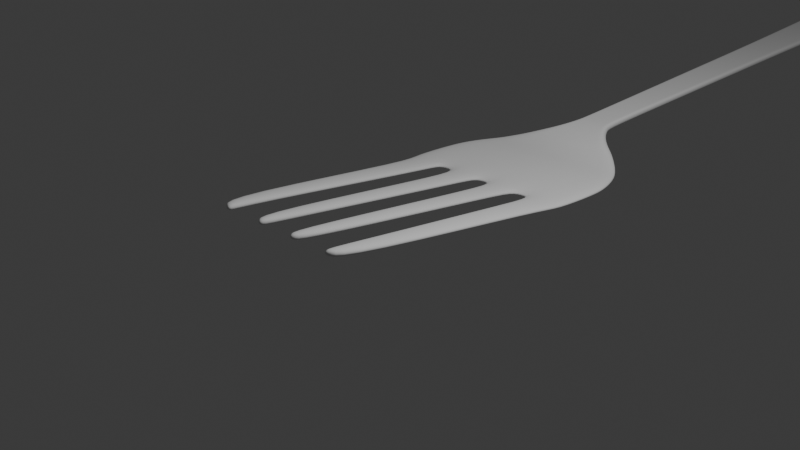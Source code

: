 # Source: fork.blend  (saved by Blender 4.3.34; exported with 4.5.12 LTS)
import bpy
from mathutils import Matrix  # noqa: F401  (used for matrix-valued properties, if any)

bpy.ops.wm.read_factory_settings(use_empty=True)
scene = bpy.context.scene
scene.name = 'Scene'

# ---- collections
col_collection = bpy.data.collections.new('Collection'); scene.collection.children.link(col_collection)

# ---- world
world_world = bpy.data.worlds.new('World'); scene.world = world_world
world_world.use_nodes = True; world_world.node_tree.nodes.clear()
_N = world_world.node_tree.nodes; _L = world_world.node_tree.links
n0 = _N.new('ShaderNodeOutputWorld'); n0.name = 'World Output'; n0.location = (300, 300)
n1 = _N.new('ShaderNodeBackground'); n1.name = 'Background'; n1.location = (10, 300)
n1.inputs[0].default_value = (0.05088, 0.05088, 0.05088, 1.0)
_L.new(n1.outputs[0], n0.inputs[0])
n0.is_active_output = True
world_world.color = (0.05088, 0.05088, 0.05088)
world_world.sun_shadow_jitter_overblur = 0.0

# ---- cameras
cam_camera = bpy.data.cameras.new('Camera')
cam_camera.clip_end = 100.0
cam_camera.ortho_scale = 7.314

# ---- lights
light_light = bpy.data.lights.new('Light', 'POINT')
light_light.energy = 1000.0
light_light.shadow_soft_size = 0.1

# ---- meshes
me_plane_001 = bpy.data.meshes.new('Plane.001')
me_plane_001.from_pydata([(-0.5738, -0.9539, 0.2445), (0.7378, -0.9539, 0.2438), (-0.02664, 5.692, 0.9233), (0.02664, 5.692, 0.9233), (-1.0, 0.5526, 0.0), (1.0, 0.5526, 0.0), (-0.5144, -0.9539, 0.2449), (-0.1442, -0.9539, 0.2438), (-0.09358, -0.9539, 0.2438), (0.2575, -0.9539, 0.2438), (0.3081, -0.9539, 0.2438), (0.6784, -0.9539, 0.2438), (0.01903, 5.692, 0.9233), (0.01142, 5.692, 0.9233), (0.003805, 5.692, 0.9233), (-0.003805, 5.692, 0.9233), (-0.01142, 5.692, 0.9233), (-0.01903, 5.692, 0.9233), (0.5943, 0.5526, 0.0), (0.4286, 0.5526, 0.0), (0.08286, 0.5526, 0.0), (-0.08286, 0.5526, 0.0), (-0.4286, 0.5526, 0.0), (-0.5943, 0.5526, 0.002309), (0.2008, 2.285, 0.3707), (0.2239, 3.086, 0.5005), (0.247, 3.887, 0.6304), (-0.247, 3.887, 0.6304), (-0.2239, 3.086, 0.5005), (-0.2008, 2.285, 0.3707), (-0.1434, 2.285, 0.3707), (-0.1599, 3.086, 0.5005), (-0.1764, 3.887, 0.6304), (-0.08607, 2.285, 0.3707), (-0.09596, 3.086, 0.5005), (-0.1059, 3.887, 0.6304), (-0.02869, 2.285, 0.3707), (-0.03199, 3.086, 0.5005), (-0.03529, 3.887, 0.6304), (0.02869, 2.285, 0.3707), (0.03199, 3.086, 0.5005), (0.03529, 3.887, 0.6304), (0.08607, 2.285, 0.3707), (0.09596, 3.086, 0.5005), (0.1059, 3.887, 0.6304), (0.1434, 2.285, 0.3707), (0.1599, 3.086, 0.5005), (0.1764, 3.887, 0.6304), (-0.4888, 1.388, 0.1131), (-0.1823, 1.643, 0.2664), (-0.3701, 1.437, 0.1639), (-0.2702, 1.502, 0.2109), (-0.2042, 1.575, 0.2469), (0.1823, 1.643, 0.2664), (0.4888, 1.388, 0.1131), (0.2042, 1.575, 0.2469), (0.2702, 1.502, 0.2109), (0.3701, 1.437, 0.1639), (0.1302, 1.643, 0.2664), (0.3492, 1.388, 0.1131), (0.1459, 1.575, 0.2469), (0.193, 1.502, 0.2109), (0.2644, 1.437, 0.1639), (0.07812, 1.643, 0.2664), (0.2095, 1.388, 0.1131), (0.08752, 1.575, 0.2469), (0.1158, 1.502, 0.2109), (0.1586, 1.437, 0.1639), (0.02604, 1.643, 0.2664), (0.06983, 1.388, 0.1131), (0.02917, 1.575, 0.2469), (0.0386, 1.502, 0.2109), (0.05287, 1.437, 0.1639), (-0.02604, 1.643, 0.2664), (-0.06983, 1.388, 0.1131), (-0.02917, 1.575, 0.2469), (-0.0386, 1.502, 0.2109), (-0.05287, 1.437, 0.1639), (-0.07812, 1.643, 0.2664), (-0.2095, 1.388, 0.1131), (-0.08752, 1.575, 0.2469), (-0.1158, 1.502, 0.2109), (-0.1586, 1.437, 0.1639), (-0.3492, 1.388, 0.1131), (-0.1302, 1.643, 0.2664), (-0.2644, 1.437, 0.1639), (-0.193, 1.502, 0.2109), (-0.1459, 1.575, 0.2469), (0.5429, 1.371, 0.09087), (0.8532, 1.188, 0.0), (0.6344, 1.336, 0.0561), (0.7255, 1.289, 0.02662), (0.8023, 1.237, 0.006917), (-0.8532, 1.188, 0.0), (-0.5429, 1.371, 0.09087), (-0.8023, 1.237, 0.006917), (-0.7255, 1.289, 0.02662), (-0.6344, 1.336, 0.0561), (0.3878, 1.371, 0.09087), (0.6094, 1.188, 0.0), (0.4531, 1.336, 0.0561), (0.5182, 1.289, 0.02662), (0.5731, 1.237, 0.006917), (0.2327, 1.371, 0.09087), (0.3656, 1.188, 0.0), (0.2719, 1.336, 0.0561), (0.3109, 1.289, 0.02662), (0.3439, 1.237, 0.006917), (0.07756, 1.371, 0.09087), (0.1219, 1.188, 0.0), (0.09063, 1.336, 0.0561), (0.1036, 1.289, 0.02662), (0.1146, 1.237, 0.006917), (-0.07756, 1.371, 0.09087), (-0.1219, 1.188, 0.0), (-0.09063, 1.336, 0.0561), (-0.1036, 1.289, 0.02662), (-0.1146, 1.237, 0.006917), (-0.2327, 1.371, 0.09087), (-0.3656, 1.188, 0.0), (-0.2719, 1.336, 0.0561), (-0.3109, 1.289, 0.02662), (-0.3439, 1.237, 0.006917), (-0.6094, 1.188, 0.0), (-0.3878, 1.371, 0.09087), (-0.5731, 1.237, 0.006917), (-0.5182, 1.289, 0.02662), (-0.4531, 1.336, 0.0561), (-1.0, 0.881, 0.0), (-0.9072, 1.119, 0.0), (-0.9728, 1.0, 0.0), (0.9072, 1.119, 0.0), (1.0, 0.881, 0.0), (0.9728, 1.0, 0.0), (0.648, 1.119, 0.0), (0.6824, 0.881, 0.0), (0.6855, 1.0, 0.0), (0.3888, 1.119, 0.0), (0.4286, 0.881, 0.0), (0.4169, 1.0, 0.0), (0.1296, 1.119, 0.0), (0.1269, 0.881, 0.0), (0.1343, 1.0, 0.0), (-0.1296, 1.119, 0.0), (-0.1269, 0.881, 0.0), (-0.1343, 1.0, 0.0), (-0.3888, 1.119, 0.0), (-0.4286, 0.881, 0.0), (-0.4169, 1.0, 0.0), (-0.6824, 0.881, 0.0006142), (-0.648, 1.119, 0.0), (-0.6855, 1.0, 0.0001799), (0.1176, 5.678, 0.9209), (0.2107, 5.649, 0.9163), (0.1805, 5.663, 0.9186), (-0.2107, 5.649, 0.9163), (-0.1176, 5.678, 0.9209), (-0.1805, 5.663, 0.9186), (0.08402, 5.678, 0.9209), (0.1505, 5.649, 0.9163), (0.1289, 5.663, 0.9186), (0.05041, 5.678, 0.9209), (0.0903, 5.649, 0.9163), (0.07734, 5.663, 0.9186), (0.0168, 5.678, 0.9209), (0.0301, 5.649, 0.9163), (0.02578, 5.663, 0.9186), (-0.0168, 5.678, 0.9209), (-0.0301, 5.649, 0.9163), (-0.02578, 5.663, 0.9186), (-0.05041, 5.678, 0.9209), (-0.0903, 5.649, 0.9163), (-0.07734, 5.663, 0.9186), (-0.1505, 5.649, 0.9163), (-0.08402, 5.678, 0.9209), (-0.1289, 5.663, 0.9186), (-0.2933, 5.421, 0.8793), (-0.2591, 5.555, 0.901), (-0.2907, 5.452, 0.8843), (-0.2833, 5.488, 0.8902), (-0.2722, 5.524, 0.896), (0.2591, 5.555, 0.901), (0.2933, 5.421, 0.8793), (0.2722, 5.524, 0.896), (0.2833, 5.488, 0.8902), (0.2907, 5.452, 0.8843), (0.1851, 5.555, 0.901), (0.2095, 5.421, 0.8793), (0.1944, 5.524, 0.896), (0.2023, 5.488, 0.8902), (0.2076, 5.452, 0.8843), (0.1111, 5.555, 0.901), (0.1257, 5.421, 0.8793), (0.1166, 5.524, 0.896), (0.1214, 5.488, 0.8902), (0.1246, 5.452, 0.8843), (0.03702, 5.555, 0.901), (0.0419, 5.421, 0.8793), (0.03888, 5.524, 0.896), (0.04046, 5.488, 0.8902), (0.04152, 5.452, 0.8843), (-0.03702, 5.555, 0.901), (-0.0419, 5.421, 0.8793), (-0.03888, 5.524, 0.896), (-0.04046, 5.488, 0.8902), (-0.04152, 5.452, 0.8843), (-0.1111, 5.555, 0.901), (-0.1257, 5.421, 0.8793), (-0.1166, 5.524, 0.896), (-0.1214, 5.488, 0.8902), (-0.1246, 5.452, 0.8843), (-0.2095, 5.421, 0.8793), (-0.1851, 5.555, 0.901), (-0.2076, 5.452, 0.8843), (-0.2023, 5.488, 0.8902), (-0.1944, 5.524, 0.896), (0.2943, 4.777, 0.7749), (0.2891, 4.597, 0.7457), (0.2939, 4.736, 0.7682), (0.2928, 4.687, 0.7603), (0.2911, 4.639, 0.7524), (-0.2891, 4.597, 0.7457), (-0.2943, 4.777, 0.7749), (-0.2911, 4.639, 0.7524), (-0.2928, 4.687, 0.7603), (-0.2939, 4.736, 0.7682), (-0.2102, 4.777, 0.7749), (-0.2065, 4.597, 0.7457), (-0.2099, 4.736, 0.7682), (-0.2091, 4.687, 0.7603), (-0.2079, 4.639, 0.7524), (-0.1261, 4.777, 0.7749), (-0.1239, 4.597, 0.7457), (-0.1256, 4.732, 0.7676), (-0.125, 4.687, 0.7603), (-0.1244, 4.642, 0.753), (-0.04204, 4.777, 0.7749), (-0.0413, 4.597, 0.7457), (-0.04185, 4.732, 0.7676), (-0.04167, 4.687, 0.7603), (-0.04148, 4.642, 0.753), (0.04204, 4.777, 0.7749), (0.0413, 4.597, 0.7457), (0.04185, 4.732, 0.7676), (0.04167, 4.687, 0.7603), (0.04148, 4.642, 0.753), (0.1261, 4.777, 0.7749), (0.1239, 4.597, 0.7457), (0.1256, 4.732, 0.7676), (0.125, 4.687, 0.7603), (0.1244, 4.642, 0.753), (0.2065, 4.597, 0.7457), (0.2102, 4.777, 0.7749), (0.2079, 4.639, 0.7524), (0.2091, 4.687, 0.7603), (0.2099, 4.736, 0.7682), (-0.7459, -0.8708, 0.2441), (-0.5134, -0.8708, 0.2455), (-0.2454, -0.8708, 0.2438), (-0.04723, -0.8708, 0.2438), (0.2112, -0.8708, 0.2438), (0.4093, -0.8708, 0.2438), (0.9099, -0.8708, 0.2438), (0.6773, -0.8708, 0.2438), (-0.5948, 0.4811, 0.002016), (-0.914, 0.4811, 0.0001999), (-0.378, 0.4811, 1.548e-05), (-0.106, 0.4811, 1.548e-05), (0.106, 0.4811, 1.548e-05), (0.378, 0.4811, 1.548e-05), (0.914, 0.4811, 1.548e-05), (0.5948, 0.4811, 1.548e-05)], [], [(134, 131, 89, 99), (58, 53, 24, 45), (186, 181, 153, 159), (27, 32, 227, 221), (98, 88, 54, 59), (271, 270, 5, 18), (265, 264, 23, 4), (43, 46, 47, 44), (266, 267, 21, 22), (42, 45, 46, 43), (268, 269, 19, 20), (68, 63, 42, 39), (94, 124, 83, 48), (124, 118, 79, 83), (118, 113, 74, 79), (113, 108, 69, 74), (108, 103, 64, 69), (156, 174, 17, 2), (174, 170, 16, 17), (170, 167, 15, 16), (167, 164, 14, 15), (164, 161, 13, 14), (161, 158, 12, 13), (35, 38, 237, 232), (38, 41, 242, 237), (41, 44, 247, 242), (44, 47, 251, 247), (177, 212, 173, 155), (212, 206, 171, 173), (206, 201, 168, 171), (201, 196, 165, 168), (196, 191, 162, 165), (191, 186, 159, 162), (18, 5, 132, 135), (84, 78, 33, 30), (78, 73, 36, 33), (73, 68, 39, 36), (63, 58, 45, 42), (129, 150, 123, 93), (150, 146, 119, 123), (146, 143, 114, 119), (143, 140, 109, 114), (140, 137, 104, 109), (246, 252, 187, 192), (20, 19, 138, 141), (39, 42, 43, 40), (40, 43, 44, 41), (241, 246, 192, 197), (21, 20, 141, 144), (36, 39, 40, 37), (37, 40, 41, 38), (236, 241, 197, 202), (22, 21, 144, 147), (33, 36, 37, 34), (34, 37, 38, 35), (231, 236, 202, 207), (23, 22, 147, 149), (30, 33, 34, 31), (31, 34, 35, 32), (226, 231, 207, 211), (103, 98, 59, 64), (29, 30, 31, 28), (28, 31, 32, 27), (222, 226, 211, 176), (19, 18, 135, 138), (45, 24, 25, 46), (46, 25, 26, 47), (252, 216, 182, 187), (84, 49, 52, 87), (87, 52, 51, 86), (86, 51, 50, 85), (85, 50, 48, 83), (53, 58, 60, 55), (55, 60, 61, 56), (56, 61, 62, 57), (57, 62, 59, 54), (58, 63, 65, 60), (60, 65, 66, 61), (61, 66, 67, 62), (62, 67, 64, 59), (63, 68, 70, 65), (65, 70, 71, 66), (66, 71, 72, 67), (67, 72, 69, 64), (68, 73, 75, 70), (70, 75, 76, 71), (71, 76, 77, 72), (72, 77, 74, 69), (73, 78, 80, 75), (75, 80, 81, 76), (76, 81, 82, 77), (77, 82, 79, 74), (78, 84, 87, 80), (80, 87, 86, 81), (81, 86, 85, 82), (82, 85, 83, 79), (49, 84, 30, 29), (124, 94, 97, 127), (127, 97, 96, 126), (126, 96, 95, 125), (125, 95, 93, 123), (88, 98, 100, 90), (90, 100, 101, 91), (91, 101, 102, 92), (92, 102, 99, 89), (98, 103, 105, 100), (100, 105, 106, 101), (101, 106, 107, 102), (102, 107, 104, 99), (103, 108, 110, 105), (105, 110, 111, 106), (106, 111, 112, 107), (107, 112, 109, 104), (108, 113, 115, 110), (110, 115, 116, 111), (111, 116, 117, 112), (112, 117, 114, 109), (113, 118, 120, 115), (115, 120, 121, 116), (116, 121, 122, 117), (117, 122, 119, 114), (118, 124, 127, 120), (120, 127, 126, 121), (121, 126, 125, 122), (122, 125, 123, 119), (137, 134, 99, 104), (150, 129, 130, 151), (151, 130, 128, 149), (131, 134, 136, 133), (133, 136, 135, 132), (134, 137, 139, 136), (136, 139, 138, 135), (137, 140, 142, 139), (139, 142, 141, 138), (140, 143, 145, 142), (142, 145, 144, 141), (143, 146, 148, 145), (145, 148, 147, 144), (146, 150, 151, 148), (148, 151, 149, 147), (4, 23, 149, 128), (174, 156, 157, 175), (175, 157, 155, 173), (152, 158, 160, 154), (154, 160, 159, 153), (158, 161, 163, 160), (160, 163, 162, 159), (161, 164, 166, 163), (163, 166, 165, 162), (164, 167, 169, 166), (166, 169, 168, 165), (167, 170, 172, 169), (169, 172, 171, 168), (170, 174, 175, 172), (172, 175, 173, 171), (158, 152, 3, 12), (212, 177, 180, 215), (215, 180, 179, 214), (214, 179, 178, 213), (213, 178, 176, 211), (181, 186, 188, 183), (183, 188, 189, 184), (184, 189, 190, 185), (185, 190, 187, 182), (186, 191, 193, 188), (188, 193, 194, 189), (189, 194, 195, 190), (190, 195, 192, 187), (191, 196, 198, 193), (193, 198, 199, 194), (194, 199, 200, 195), (195, 200, 197, 192), (196, 201, 203, 198), (198, 203, 204, 199), (199, 204, 205, 200), (200, 205, 202, 197), (201, 206, 208, 203), (203, 208, 209, 204), (204, 209, 210, 205), (205, 210, 207, 202), (206, 212, 215, 208), (208, 215, 214, 209), (209, 214, 213, 210), (210, 213, 211, 207), (32, 35, 232, 227), (252, 246, 248, 255), (255, 248, 249, 254), (254, 249, 250, 253), (253, 250, 247, 251), (246, 241, 243, 248), (248, 243, 244, 249), (249, 244, 245, 250), (250, 245, 242, 247), (241, 236, 238, 243), (243, 238, 239, 244), (244, 239, 240, 245), (245, 240, 237, 242), (236, 231, 233, 238), (238, 233, 234, 239), (239, 234, 235, 240), (240, 235, 232, 237), (231, 226, 228, 233), (233, 228, 229, 234), (234, 229, 230, 235), (235, 230, 227, 232), (226, 222, 225, 228), (228, 225, 224, 229), (229, 224, 223, 230), (230, 223, 221, 227), (216, 252, 255, 218), (218, 255, 254, 219), (219, 254, 253, 220), (220, 253, 251, 217), (47, 26, 217, 251), (0, 6, 257, 256), (7, 8, 259, 258), (9, 10, 261, 260), (11, 1, 262, 263), (256, 257, 264, 265), (258, 259, 267, 266), (260, 261, 269, 268), (263, 262, 270, 271)])
me_plane_001.polygons.foreach_set('use_smooth', [True] * 222)
_uv = me_plane_001.uv_layers.new(name='UVMap')
_uv.uv.foreach_set('vector', [0.8571, 1.0, 1.0, 1.0, 1.0, 1.0, 0.8571, 1.0, 0.8571, 1.0, 1.0, 1.0, 1.0, 1.0, 0.8571, 1.0, 0.8571, 1.0, 1.0, 1.0, 1.0, 1.0, 0.8571, 1.0, 0.0, 1.0, 0.1429, 1.0, 0.1429, 1.0, 0.0, 1.0, 0.8571, 1.0, 1.0, 1.0, 1.0, 1.0, 0.8571, 1.0, 0.8571, 0.5822, 1.0, 0.5822, 1.0, 0.7763, 0.8571, 0.7763, 0.0, 0.5822, 0.1429, 0.5822, 0.1429, 0.7763, 0.0, 0.7763, 0.7143, 1.0, 0.8571, 1.0, 0.8571, 1.0, 0.7143, 1.0, 0.2857, 0.5822, 0.4286, 0.5822, 0.4286, 0.7763, 0.2857, 0.7763, 0.7143, 1.0, 0.8571, 1.0, 0.8571, 1.0, 0.7143, 1.0, 0.5714, 0.5822, 0.7143, 0.5822, 0.7143, 0.7763, 0.5714, 0.7763, 0.5714, 1.0, 0.7143, 1.0, 0.7143, 1.0, 0.5714, 1.0, 0.0, 1.0, 0.1429, 1.0, 0.1429, 1.0, 0.0, 1.0, 0.1429, 1.0, 0.2857, 1.0, 0.2857, 1.0, 0.1429, 1.0, 0.2857, 1.0, 0.4286, 1.0, 0.4286, 1.0, 0.2857, 1.0, 0.4286, 1.0, 0.5714, 1.0, 0.5714, 1.0, 0.4286, 1.0, 0.5714, 1.0, 0.7143, 1.0, 0.7143, 1.0, 0.5714, 1.0, 4.883e-06, 1.0, 0.1429, 1.0, 0.1429, 1.0, 0.0, 1.0, 0.1429, 1.0, 0.2857, 1.0, 0.2857, 1.0, 0.1429, 1.0, 0.2857, 1.0, 0.4286, 1.0, 0.4286, 1.0, 0.2857, 1.0, 0.4286, 1.0, 0.5714, 1.0, 0.5714, 1.0, 0.4286, 1.0, 0.5714, 1.0, 0.7143, 1.0, 0.7143, 1.0, 0.5714, 1.0, 0.7143, 1.0, 0.8571, 1.0, 0.8571, 1.0, 0.7143, 1.0, 0.2857, 1.0, 0.4286, 1.0, 0.4286, 1.0, 0.2857, 1.0, 0.4286, 1.0, 0.5714, 1.0, 0.5714, 1.0, 0.4286, 1.0, 0.5714, 1.0, 0.7143, 1.0, 0.7143, 1.0, 0.5714, 1.0, 0.7143, 1.0, 0.8571, 1.0, 0.8571, 1.0, 0.7143, 1.0, 0.0, 1.0, 0.1429, 1.0, 0.1429, 1.0, 0.0, 1.0, 0.1429, 1.0, 0.2857, 1.0, 0.2857, 1.0, 0.1429, 1.0, 0.2857, 1.0, 0.4286, 1.0, 0.4286, 1.0, 0.2857, 1.0, 0.4286, 1.0, 0.5714, 1.0, 0.5714, 1.0, 0.4286, 1.0, 0.5714, 1.0, 0.7143, 1.0, 0.7143, 1.0, 0.5714, 1.0, 0.7143, 1.0, 0.8571, 1.0, 0.8571, 1.0, 0.7143, 1.0, 0.8571, 0.7763, 1.0, 0.7763, 1.0, 0.9405, 0.8571, 0.9405, 0.1429, 1.0, 0.2857, 1.0, 0.2857, 1.0, 0.1429, 1.0, 0.2857, 1.0, 0.4286, 1.0, 0.4286, 1.0, 0.2857, 1.0, 0.4286, 1.0, 0.5714, 1.0, 0.5714, 1.0, 0.4286, 1.0, 0.7143, 1.0, 0.8571, 1.0, 0.8571, 1.0, 0.7143, 1.0, 0.0, 1.0, 0.1429, 1.0, 0.1429, 1.0, 0.0, 1.0, 0.1429, 1.0, 0.2857, 1.0, 0.2857, 1.0, 0.1429, 1.0, 0.2857, 1.0, 0.4286, 1.0, 0.4286, 1.0, 0.2857, 1.0, 0.4286, 1.0, 0.5714, 1.0, 0.5714, 1.0, 0.4286, 1.0, 0.5714, 1.0, 0.7143, 1.0, 0.7143, 1.0, 0.5714, 1.0, 0.7143, 1.0, 0.8571, 1.0, 0.8571, 1.0, 0.7143, 1.0, 0.5714, 0.7763, 0.7143, 0.7763, 0.7143, 0.9405, 0.5714, 0.9405, 0.5714, 1.0, 0.7143, 1.0, 0.7143, 1.0, 0.5714, 1.0, 0.5714, 1.0, 0.7143, 1.0, 0.7143, 1.0, 0.5714, 1.0, 0.5714, 1.0, 0.7143, 1.0, 0.7143, 1.0, 0.5714, 1.0, 0.4286, 0.7763, 0.5714, 0.7763, 0.5714, 0.9405, 0.4286, 0.9405, 0.4286, 1.0, 0.5714, 1.0, 0.5714, 1.0, 0.4286, 1.0, 0.4286, 1.0, 0.5714, 1.0, 0.5714, 1.0, 0.4286, 1.0, 0.4286, 1.0, 0.5714, 1.0, 0.5714, 1.0, 0.4286, 1.0, 0.2857, 0.7763, 0.4286, 0.7763, 0.4286, 0.9405, 0.2857, 0.9405, 0.2857, 1.0, 0.4286, 1.0, 0.4286, 1.0, 0.2857, 1.0, 0.2857, 1.0, 0.4286, 1.0, 0.4286, 1.0, 0.2857, 1.0, 0.2857, 1.0, 0.4286, 1.0, 0.4286, 1.0, 0.2857, 1.0, 0.1429, 0.7763, 0.2857, 0.7763, 0.2857, 0.9405, 0.1429, 0.9405, 0.1429, 1.0, 0.2857, 1.0, 0.2857, 1.0, 0.1429, 1.0, 0.1429, 1.0, 0.2857, 1.0, 0.2857, 1.0, 0.1429, 1.0, 0.1429, 1.0, 0.2857, 1.0, 0.2857, 1.0, 0.1429, 1.0, 0.7143, 1.0, 0.8571, 1.0, 0.8571, 1.0, 0.7143, 1.0, 0.0, 1.0, 0.1429, 1.0, 0.1429, 1.0, 0.0, 1.0, 0.0, 1.0, 0.1429, 1.0, 0.1429, 1.0, 0.0, 1.0, 0.0, 1.0, 0.1429, 1.0, 0.1429, 1.0, 0.0, 1.0, 0.7143, 0.7763, 0.8571, 0.7763, 0.8571, 0.9405, 0.7143, 0.9405, 0.8571, 1.0, 1.0, 1.0, 1.0, 1.0, 0.8571, 1.0, 0.8571, 1.0, 1.0, 1.0, 1.0, 1.0, 0.8571, 1.0, 0.8571, 1.0, 1.0, 1.0, 1.0, 1.0, 0.8571, 1.0, 0.1429, 1.0, 0.0, 1.0, -0.06619, 1.0, 0.0955, 1.0, 0.0955, 1.0, -0.06619, 1.0, 0.0, 1.0, 0.07143, 1.0, 0.07143, 1.0, 0.0, 1.0, -0.01867, 1.0, 0.1255, 1.0, 0.1255, 1.0, -0.01867, 1.0, 0.0, 1.0, 0.1429, 1.0, 1.0, 1.0, 0.8571, 1.0, 0.9045, 1.0, 1.066, 1.0, 1.066, 1.0, 0.9045, 1.0, 0.9286, 1.0, 1.0, 1.0, 1.0, 1.0, 0.9286, 1.0, 0.8745, 1.0, 1.019, 1.0, 1.019, 1.0, 0.8745, 1.0, 0.8571, 1.0, 1.0, 1.0, 0.8571, 1.0, 0.7143, 1.0, 0.7427, 1.0, 0.9045, 1.0, 0.9045, 1.0, 0.7427, 1.0, 0.77, 1.0, 0.9286, 1.0, 0.9286, 1.0, 0.77, 1.0, 0.725, 1.0, 0.8745, 1.0, 0.8745, 1.0, 0.725, 1.0, 0.7143, 1.0, 0.8571, 1.0, 0.7143, 1.0, 0.5714, 1.0, 0.5809, 1.0, 0.7427, 1.0, 0.7427, 1.0, 0.5809, 1.0, 0.59, 1.0, 0.77, 1.0, 0.77, 1.0, 0.59, 1.0, 0.5751, 1.0, 0.725, 1.0, 0.725, 1.0, 0.5751, 1.0, 0.5714, 1.0, 0.7143, 1.0, 0.5714, 1.0, 0.4286, 1.0, 0.4191, 1.0, 0.5809, 1.0, 0.5809, 1.0, 0.4191, 1.0, 0.41, 1.0, 0.59, 1.0, 0.59, 1.0, 0.41, 1.0, 0.4249, 1.0, 0.5751, 1.0, 0.5751, 1.0, 0.4249, 1.0, 0.4286, 1.0, 0.5714, 1.0, 0.4286, 1.0, 0.2857, 1.0, 0.2573, 1.0, 0.4191, 1.0, 0.4191, 1.0, 0.2573, 1.0, 0.23, 1.0, 0.41, 1.0, 0.41, 1.0, 0.23, 1.0, 0.275, 1.0, 0.4249, 1.0, 0.4249, 1.0, 0.275, 1.0, 0.2857, 1.0, 0.4286, 1.0, 0.2857, 1.0, 0.1429, 1.0, 0.0955, 1.0, 0.2573, 1.0, 0.2573, 1.0, 0.0955, 1.0, 0.07143, 1.0, 0.23, 1.0, 0.23, 1.0, 0.07143, 1.0, 0.1255, 1.0, 0.275, 1.0, 0.275, 1.0, 0.1255, 1.0, 0.1429, 1.0, 0.2857, 1.0, 0.0, 1.0, 0.1429, 1.0, 0.1429, 1.0, 0.0, 1.0, 0.1429, 1.0, 0.0, 1.0, 0.002305, 1.0, 0.1448, 1.0, 0.1448, 1.0, 0.002305, 1.0, 0.02539, 1.0, 0.1519, 1.0, 0.1519, 1.0, 0.02539, 1.0, 0.007161, 1.0, 0.1483, 1.0, 0.1483, 1.0, 0.007161, 1.0, 0.0, 1.0, 0.1429, 1.0, 1.0, 1.0, 0.8571, 1.0, 0.8552, 1.0, 0.9977, 1.0, 0.9977, 1.0, 0.8552, 1.0, 0.8481, 1.0, 0.9746, 1.0, 0.9746, 1.0, 0.8481, 1.0, 0.8517, 1.0, 0.9928, 1.0, 0.9928, 1.0, 0.8517, 1.0, 0.8571, 1.0, 1.0, 1.0, 0.8571, 1.0, 0.7143, 1.0, 0.7131, 1.0, 0.8552, 1.0, 0.8552, 1.0, 0.7131, 1.0, 0.7088, 1.0, 0.8481, 1.0, 0.8481, 1.0, 0.7088, 1.0, 0.711, 1.0, 0.8517, 1.0, 0.8517, 1.0, 0.711, 1.0, 0.7143, 1.0, 0.8571, 1.0, 0.7143, 1.0, 0.5714, 1.0, 0.571, 1.0, 0.7131, 1.0, 0.7131, 1.0, 0.571, 1.0, 0.5696, 1.0, 0.7088, 1.0, 0.7088, 1.0, 0.5696, 1.0, 0.5703, 1.0, 0.711, 1.0, 0.711, 1.0, 0.5703, 1.0, 0.5714, 1.0, 0.7143, 1.0, 0.5714, 1.0, 0.4286, 1.0, 0.429, 1.0, 0.571, 1.0, 0.571, 1.0, 0.429, 1.0, 0.4304, 1.0, 0.5696, 1.0, 0.5696, 1.0, 0.4304, 1.0, 0.4297, 1.0, 0.5703, 1.0, 0.5703, 1.0, 0.4297, 1.0, 0.4286, 1.0, 0.5714, 1.0, 0.4286, 1.0, 0.2857, 1.0, 0.2869, 1.0, 0.429, 1.0, 0.429, 1.0, 0.2869, 1.0, 0.2912, 1.0, 0.4304, 1.0, 0.4304, 1.0, 0.2912, 1.0, 0.289, 1.0, 0.4297, 1.0, 0.4297, 1.0, 0.289, 1.0, 0.2857, 1.0, 0.4286, 1.0, 0.2857, 1.0, 0.1429, 1.0, 0.1448, 1.0, 0.2869, 1.0, 0.2869, 1.0, 0.1448, 1.0, 0.1519, 1.0, 0.2912, 1.0, 0.2912, 1.0, 0.1519, 1.0, 0.1483, 1.0, 0.289, 1.0, 0.289, 1.0, 0.1483, 1.0, 0.1429, 1.0, 0.2857, 1.0, 0.7143, 1.0, 0.8571, 1.0, 0.8571, 1.0, 0.7143, 1.0, 0.1429, 1.0, 0.0, 1.0, 0.0136, 1.0, 0.1501, 1.0, 0.1501, 1.0, 0.0136, 1.0, 0.0, 0.9405, 0.1429, 0.9405, 1.0, 1.0, 0.8571, 1.0, 0.8499, 1.0, 0.9864, 1.0, 0.9864, 1.0, 0.8499, 1.0, 0.8571, 0.9405, 1.0, 0.9405, 0.8571, 1.0, 0.7143, 1.0, 0.7114, 1.0, 0.8499, 1.0, 0.8499, 1.0, 0.7114, 1.0, 0.7143, 0.9405, 0.8571, 0.9405, 0.7143, 1.0, 0.5714, 1.0, 0.5693, 1.0, 0.7114, 1.0, 0.7114, 1.0, 0.5693, 1.0, 0.5714, 0.9405, 0.7143, 0.9405, 0.5714, 1.0, 0.4286, 1.0, 0.4307, 1.0, 0.5693, 1.0, 0.5693, 1.0, 0.4307, 1.0, 0.4286, 0.9405, 0.5714, 0.9405, 0.4286, 1.0, 0.2857, 1.0, 0.2886, 1.0, 0.4307, 1.0, 0.4307, 1.0, 0.2886, 1.0, 0.2857, 0.9405, 0.4286, 0.9405, 0.2857, 1.0, 0.1429, 1.0, 0.1501, 1.0, 0.2886, 1.0, 0.2886, 1.0, 0.1501, 1.0, 0.1429, 0.9405, 0.2857, 0.9405, 0.0, 0.7763, 0.1429, 0.7763, 0.1429, 0.9405, 0.0, 0.9405, 0.1429, 1.0, 4.883e-06, 1.0, 0.05663, 1.0, 0.1631, 1.0, 0.1631, 1.0, 0.05663, 1.0, 0.0, 1.0, 0.1429, 1.0, 1.0, 1.0, 0.8571, 1.0, 0.8369, 1.0, 0.9434, 1.0, 0.9434, 1.0, 0.8369, 1.0, 0.8571, 1.0, 1.0, 1.0, 0.8571, 1.0, 0.7143, 1.0, 0.7022, 1.0, 0.8369, 1.0, 0.8369, 1.0, 0.7022, 1.0, 0.7143, 1.0, 0.8571, 1.0, 0.7143, 1.0, 0.5714, 1.0, 0.5674, 1.0, 0.7022, 1.0, 0.7022, 1.0, 0.5674, 1.0, 0.5714, 1.0, 0.7143, 1.0, 0.5714, 1.0, 0.4286, 1.0, 0.4326, 1.0, 0.5674, 1.0, 0.5674, 1.0, 0.4326, 1.0, 0.4286, 1.0, 0.5714, 1.0, 0.4286, 1.0, 0.2857, 1.0, 0.2978, 1.0, 0.4326, 1.0, 0.4326, 1.0, 0.2978, 1.0, 0.2857, 1.0, 0.4286, 1.0, 0.2857, 1.0, 0.1429, 1.0, 0.1631, 1.0, 0.2978, 1.0, 0.2978, 1.0, 0.1631, 1.0, 0.1429, 1.0, 0.2857, 1.0, 0.8571, 1.0, 1.0, 1.0, 1.0, 1.0, 0.8571, 1.0, 0.1429, 1.0, 0.0, 1.0, 0.004643, 1.0, 0.1463, 1.0, 0.1463, 1.0, 0.004643, 1.0, 0.01696, 1.0, 0.1489, 1.0, 0.1489, 1.0, 0.01696, 1.0, 0.004407, 1.0, 0.146, 1.0, 0.146, 1.0, 0.004407, 1.0, 0.0, 1.0, 0.1429, 1.0, 1.0, 1.0, 0.8571, 1.0, 0.8537, 1.0, 0.9954, 1.0, 0.9954, 1.0, 0.8537, 1.0, 0.8511, 1.0, 0.983, 1.0, 0.983, 1.0, 0.8511, 1.0, 0.854, 1.0, 0.9956, 1.0, 0.9956, 1.0, 0.854, 1.0, 0.8571, 1.0, 1.0, 1.0, 0.8571, 1.0, 0.7143, 1.0, 0.7122, 1.0, 0.8537, 1.0, 0.8537, 1.0, 0.7122, 1.0, 0.7107, 1.0, 0.8511, 1.0, 0.8511, 1.0, 0.7107, 1.0, 0.7124, 1.0, 0.854, 1.0, 0.854, 1.0, 0.7124, 1.0, 0.7143, 1.0, 0.8571, 1.0, 0.7143, 1.0, 0.5714, 1.0, 0.5707, 1.0, 0.7122, 1.0, 0.7122, 1.0, 0.5707, 1.0, 0.5702, 1.0, 0.7107, 1.0, 0.7107, 1.0, 0.5702, 1.0, 0.5708, 1.0, 0.7124, 1.0, 0.7124, 1.0, 0.5708, 1.0, 0.5714, 1.0, 0.7143, 1.0, 0.5714, 1.0, 0.4286, 1.0, 0.4293, 1.0, 0.5707, 1.0, 0.5707, 1.0, 0.4293, 1.0, 0.4298, 1.0, 0.5702, 1.0, 0.5702, 1.0, 0.4298, 1.0, 0.4292, 1.0, 0.5708, 1.0, 0.5708, 1.0, 0.4292, 1.0, 0.4286, 1.0, 0.5714, 1.0, 0.4286, 1.0, 0.2857, 1.0, 0.2878, 1.0, 0.4293, 1.0, 0.4293, 1.0, 0.2878, 1.0, 0.2893, 1.0, 0.4298, 1.0, 0.4298, 1.0, 0.2893, 1.0, 0.2876, 1.0, 0.4292, 1.0, 0.4292, 1.0, 0.2876, 1.0, 0.2857, 1.0, 0.4286, 1.0, 0.2857, 1.0, 0.1429, 1.0, 0.1463, 1.0, 0.2878, 1.0, 0.2878, 1.0, 0.1463, 1.0, 0.1489, 1.0, 0.2893, 1.0, 0.2893, 1.0, 0.1489, 1.0, 0.146, 1.0, 0.2876, 1.0, 0.2876, 1.0, 0.146, 1.0, 0.1429, 1.0, 0.2857, 1.0, 0.1429, 1.0, 0.2857, 1.0, 0.2857, 1.0, 0.1429, 1.0, 0.8571, 1.0, 0.7143, 1.0, 0.7133, 1.0, 0.8566, 1.0, 0.8566, 1.0, 0.7133, 1.0, 0.7133, 1.0, 0.8562, 1.0, 0.8562, 1.0, 0.7133, 1.0, 0.7133, 1.0, 0.8566, 1.0, 0.8566, 1.0, 0.7133, 1.0, 0.7143, 1.0, 0.8571, 1.0, 0.7143, 1.0, 0.5714, 1.0, 0.5711, 1.0, 0.7133, 1.0, 0.7133, 1.0, 0.5711, 1.0, 0.5711, 1.0, 0.7133, 1.0, 0.7133, 1.0, 0.5711, 1.0, 0.5711, 1.0, 0.7133, 1.0, 0.7133, 1.0, 0.5711, 1.0, 0.5714, 1.0, 0.7143, 1.0, 0.5714, 1.0, 0.4286, 1.0, 0.4289, 1.0, 0.5711, 1.0, 0.5711, 1.0, 0.4289, 1.0, 0.4289, 1.0, 0.5711, 1.0, 0.5711, 1.0, 0.4289, 1.0, 0.4289, 1.0, 0.5711, 1.0, 0.5711, 1.0, 0.4289, 1.0, 0.4286, 1.0, 0.5714, 1.0, 0.4286, 1.0, 0.2857, 1.0, 0.2867, 1.0, 0.4289, 1.0, 0.4289, 1.0, 0.2867, 1.0, 0.2867, 1.0, 0.4289, 1.0, 0.4289, 1.0, 0.2867, 1.0, 0.2867, 1.0, 0.4289, 1.0, 0.4289, 1.0, 0.2867, 1.0, 0.2857, 1.0, 0.4286, 1.0, 0.2857, 1.0, 0.1429, 1.0, 0.1434, 1.0, 0.2867, 1.0, 0.2867, 1.0, 0.1434, 1.0, 0.1438, 1.0, 0.2867, 1.0, 0.2867, 1.0, 0.1438, 1.0, 0.1434, 1.0, 0.2867, 1.0, 0.2867, 1.0, 0.1434, 1.0, 0.1429, 1.0, 0.2857, 1.0, 0.1429, 1.0, 0.0, 1.0, 0.0007057, 1.0, 0.1434, 1.0, 0.1434, 1.0, 0.0007057, 1.0, 0.002714, 1.0, 0.1438, 1.0, 0.1438, 1.0, 0.002714, 1.0, 0.000715, 1.0, 0.1434, 1.0, 0.1434, 1.0, 0.000715, 1.0, 0.0, 1.0, 0.1429, 1.0, 1.0, 1.0, 0.8571, 1.0, 0.8566, 1.0, 0.9993, 1.0, 0.9993, 1.0, 0.8566, 1.0, 0.8562, 1.0, 0.9973, 1.0, 0.9973, 1.0, 0.8562, 1.0, 0.8566, 1.0, 0.9993, 1.0, 0.9993, 1.0, 0.8566, 1.0, 0.8571, 1.0, 1.0, 1.0, 0.8571, 1.0, 1.0, 1.0, 1.0, 1.0, 0.8571, 1.0, 0.0, 0.0, 0.1429, 0.0, 0.1429, 0.3881, 0.0, 0.3881, 0.2857, 0.0, 0.4286, 0.0, 0.4286, 0.3881, 0.2857, 0.3881, 0.5714, 0.0, 0.7143, 0.0, 0.7143, 0.3881, 0.5714, 0.3881, 0.8571, 0.0, 1.0, 0.0, 1.0, 0.3881, 0.8571, 0.3881, 0.0, 0.3881, 0.1429, 0.3881, 0.1429, 0.5822, 0.0, 0.5822, 0.2857, 0.3881, 0.4286, 0.3881, 0.4286, 0.5822, 0.2857, 0.5822, 0.5714, 0.3881, 0.7143, 0.3881, 0.7143, 0.5822, 0.5714, 0.5822, 0.8571, 0.3881, 1.0, 0.3881, 1.0, 0.5822, 0.8571, 0.5822])
me_plane_001.update()

# ---- objects
ob_light = bpy.data.objects.new('Light', light_light)
ob_camera = bpy.data.objects.new('Camera', cam_camera)
ob_plane = bpy.data.objects.new('Plane', me_plane_001)

# ---- transforms, parenting, visibility, modifiers, constraints
ob_light.location = (4.076, 1.005, 5.904)
ob_light.rotation_euler = (0.6503, 0.05522, 1.866)
ob_light.lock_rotations_4d = False
ob_light.empty_display_type = 'ARROWS'
ob_light.color = (0.0, 0.0, 0.0, 0.0)
ob_light.lineart.crease_threshold = 0.0
ob_camera.location = (7.359, -6.926, 4.958)
ob_camera.rotation_euler = (1.109, 0.0, 0.8149)
ob_camera.lock_rotations_4d = False
ob_camera.empty_display_type = 'ARROWS'
ob_camera.color = (0.0, 0.0, 0.0, 0.0)
ob_camera.display_type = 'WIRE'
ob_camera.lineart.crease_threshold = 0.0
ob_plane.location = (0.1725, 0.01834, 0.2533)
ob_plane.rotation_euler = (-0.1025, 0.003345, 0.06981)
ob_plane.scale = (1.0, 2.0, 1.0)
_m = ob_plane.modifiers.new('Solidify', 'SOLIDIFY')
_m.thickness = 0.08
_m = ob_plane.modifiers.new('Subdivision', 'SUBSURF')
_m.levels = 3

# ---- collection membership
col_collection.objects.link(ob_light)
col_collection.objects.link(ob_camera)
col_collection.objects.link(ob_plane)

# ---- scene / render settings (as saved in the file)
scene.camera = ob_camera
scene.frame_start = 1; scene.frame_end = 250; scene.frame_set(1)
scene.render.engine = 'BLENDER_EEVEE_NEXT'
bpy.context.view_layer.update()
